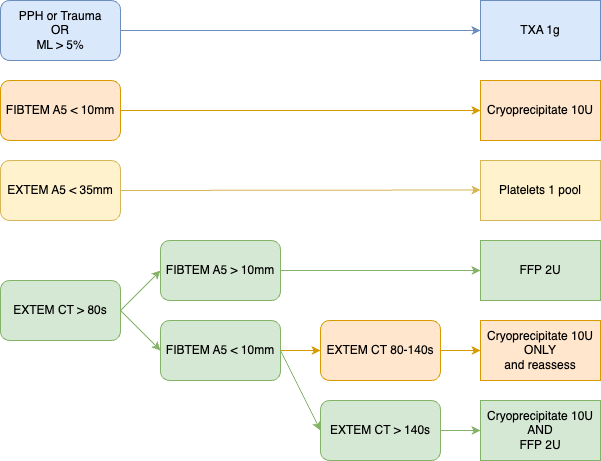

The diagram above was exported from draw.io. Its source (the exported page's mxGraphModel, read from the mxfile embedded in the PNG):
<mxGraphModel dx="954" dy="-483" grid="1" gridSize="10" guides="1" tooltips="1" connect="1" arrows="1" fold="1" page="1" pageScale="1" pageWidth="850" pageHeight="1100" math="0" shadow="0">
  <root>
    <mxCell id="0" />
    <mxCell id="1" parent="0" />
    <mxCell id="VexwXpjF2BZTgJq-cfqW-9" value="PPH or Trauma&lt;br&gt;OR&lt;br&gt;ML &amp;gt; 5%" style="rounded=1;whiteSpace=wrap;html=1;fillColor=#dae8fc;strokeColor=#6c8ebf;" vertex="1" parent="1">
      <mxGeometry x="80" y="1130" width="120" height="60" as="geometry" />
    </mxCell>
    <mxCell id="VexwXpjF2BZTgJq-cfqW-10" value="TXA 1g" style="rounded=0;whiteSpace=wrap;html=1;fillColor=#dae8fc;strokeColor=#6c8ebf;" vertex="1" parent="1">
      <mxGeometry x="560" y="1130" width="120" height="60" as="geometry" />
    </mxCell>
    <mxCell id="VexwXpjF2BZTgJq-cfqW-11" value="" style="endArrow=classic;html=1;rounded=0;entryX=0;entryY=0.5;entryDx=0;entryDy=0;exitX=1;exitY=0.5;exitDx=0;exitDy=0;fillColor=#dae8fc;strokeColor=#6c8ebf;" edge="1" parent="1" source="VexwXpjF2BZTgJq-cfqW-9" target="VexwXpjF2BZTgJq-cfqW-10">
      <mxGeometry width="50" height="50" relative="1" as="geometry">
        <mxPoint x="400" y="1160" as="sourcePoint" />
        <mxPoint x="450" y="1110" as="targetPoint" />
      </mxGeometry>
    </mxCell>
    <mxCell id="VexwXpjF2BZTgJq-cfqW-13" value="FIBTEM A5 &amp;lt; 10mm" style="rounded=1;whiteSpace=wrap;html=1;fillColor=#ffe6cc;strokeColor=#d79b00;" vertex="1" parent="1">
      <mxGeometry x="80" y="1210" width="120" height="60" as="geometry" />
    </mxCell>
    <mxCell id="VexwXpjF2BZTgJq-cfqW-14" value="" style="endArrow=classic;html=1;rounded=0;exitX=1;exitY=0.5;exitDx=0;exitDy=0;fillColor=#ffe6cc;strokeColor=#d79b00;" edge="1" parent="1" source="VexwXpjF2BZTgJq-cfqW-13">
      <mxGeometry width="50" height="50" relative="1" as="geometry">
        <mxPoint x="320" y="1270" as="sourcePoint" />
        <mxPoint x="560" y="1240" as="targetPoint" />
      </mxGeometry>
    </mxCell>
    <mxCell id="VexwXpjF2BZTgJq-cfqW-15" value="Cryoprecipitate 10U" style="rounded=0;whiteSpace=wrap;html=1;fillColor=#ffe6cc;strokeColor=#d79b00;" vertex="1" parent="1">
      <mxGeometry x="560" y="1210" width="120" height="60" as="geometry" />
    </mxCell>
    <mxCell id="VexwXpjF2BZTgJq-cfqW-17" value="EXTEM A5 &amp;lt; 35mm" style="rounded=1;whiteSpace=wrap;html=1;fillColor=#fff2cc;strokeColor=#d6b656;" vertex="1" parent="1">
      <mxGeometry x="80" y="1290" width="120" height="60" as="geometry" />
    </mxCell>
    <mxCell id="VexwXpjF2BZTgJq-cfqW-18" value="" style="endArrow=classic;html=1;rounded=0;exitX=1;exitY=0.5;exitDx=0;exitDy=0;fillColor=#fff2cc;strokeColor=#d6b656;" edge="1" parent="1" source="VexwXpjF2BZTgJq-cfqW-17">
      <mxGeometry width="50" height="50" relative="1" as="geometry">
        <mxPoint x="400" y="1319.5" as="sourcePoint" />
        <mxPoint x="560" y="1319.5" as="targetPoint" />
      </mxGeometry>
    </mxCell>
    <mxCell id="VexwXpjF2BZTgJq-cfqW-19" value="Platelets 1 pool" style="rounded=0;whiteSpace=wrap;html=1;fillColor=#fff2cc;strokeColor=#d6b656;" vertex="1" parent="1">
      <mxGeometry x="560" y="1290" width="120" height="60" as="geometry" />
    </mxCell>
    <mxCell id="VexwXpjF2BZTgJq-cfqW-22" value="EXTEM CT &amp;gt; 80s" style="rounded=1;whiteSpace=wrap;html=1;fillColor=#d5e8d4;strokeColor=#82b366;" vertex="1" parent="1">
      <mxGeometry x="80" y="1410" width="120" height="60" as="geometry" />
    </mxCell>
    <mxCell id="VexwXpjF2BZTgJq-cfqW-23" value="Cryoprecipitate 10U AND&lt;br&gt;FFP 2U" style="rounded=0;whiteSpace=wrap;html=1;fillColor=#d5e8d4;strokeColor=#82b366;" vertex="1" parent="1">
      <mxGeometry x="560" y="1530" width="120" height="60" as="geometry" />
    </mxCell>
    <mxCell id="VexwXpjF2BZTgJq-cfqW-30" value="FIBTEM A5 &amp;lt; 10mm" style="rounded=1;whiteSpace=wrap;html=1;fillColor=#d5e8d4;strokeColor=#82b366;" vertex="1" parent="1">
      <mxGeometry x="240" y="1450" width="120" height="60" as="geometry" />
    </mxCell>
    <mxCell id="VexwXpjF2BZTgJq-cfqW-32" value="EXTEM CT &amp;gt; 140s" style="rounded=1;whiteSpace=wrap;html=1;fillColor=#d5e8d4;strokeColor=#82b366;" vertex="1" parent="1">
      <mxGeometry x="400" y="1530" width="120" height="60" as="geometry" />
    </mxCell>
    <mxCell id="VexwXpjF2BZTgJq-cfqW-34" value="" style="endArrow=classic;html=1;rounded=0;exitX=1;exitY=0.5;exitDx=0;exitDy=0;entryX=0;entryY=0.5;entryDx=0;entryDy=0;fillColor=#d5e8d4;strokeColor=#82b366;" edge="1" parent="1" source="VexwXpjF2BZTgJq-cfqW-32" target="VexwXpjF2BZTgJq-cfqW-23">
      <mxGeometry width="50" height="50" relative="1" as="geometry">
        <mxPoint x="240" y="1700" as="sourcePoint" />
        <mxPoint x="600" y="1699.5" as="targetPoint" />
      </mxGeometry>
    </mxCell>
    <mxCell id="VexwXpjF2BZTgJq-cfqW-35" value="Cryoprecipitate 10U&lt;br&gt;ONLY&lt;br&gt;and reassess" style="rounded=0;whiteSpace=wrap;html=1;fillColor=#ffe6cc;strokeColor=#d79b00;" vertex="1" parent="1">
      <mxGeometry x="560" y="1450" width="120" height="60" as="geometry" />
    </mxCell>
    <mxCell id="VexwXpjF2BZTgJq-cfqW-36" value="" style="endArrow=classic;html=1;rounded=0;entryX=0;entryY=0.5;entryDx=0;entryDy=0;fillColor=#ffe6cc;strokeColor=#d79b00;" edge="1" parent="1" target="VexwXpjF2BZTgJq-cfqW-35">
      <mxGeometry width="50" height="50" relative="1" as="geometry">
        <mxPoint x="520" y="1480" as="sourcePoint" />
        <mxPoint x="580" y="1490" as="targetPoint" />
      </mxGeometry>
    </mxCell>
    <mxCell id="VexwXpjF2BZTgJq-cfqW-37" value="EXTEM CT 80-140s" style="rounded=1;whiteSpace=wrap;html=1;fillColor=#ffe6cc;strokeColor=#d79b00;" vertex="1" parent="1">
      <mxGeometry x="400" y="1450" width="120" height="60" as="geometry" />
    </mxCell>
    <mxCell id="VexwXpjF2BZTgJq-cfqW-38" value="" style="endArrow=classic;html=1;rounded=0;exitX=1;exitY=0.5;exitDx=0;exitDy=0;entryX=0;entryY=0.5;entryDx=0;entryDy=0;fillColor=#ffe6cc;strokeColor=#d79b00;" edge="1" parent="1" source="VexwXpjF2BZTgJq-cfqW-30" target="VexwXpjF2BZTgJq-cfqW-37">
      <mxGeometry width="50" height="50" relative="1" as="geometry">
        <mxPoint x="210" y="1490" as="sourcePoint" />
        <mxPoint x="250" y="1490" as="targetPoint" />
      </mxGeometry>
    </mxCell>
    <mxCell id="VexwXpjF2BZTgJq-cfqW-39" value="" style="endArrow=classic;html=1;rounded=0;exitX=1;exitY=0.5;exitDx=0;exitDy=0;entryX=0;entryY=0.5;entryDx=0;entryDy=0;fillColor=#d5e8d4;strokeColor=#82b366;" edge="1" parent="1" source="VexwXpjF2BZTgJq-cfqW-30" target="VexwXpjF2BZTgJq-cfqW-32">
      <mxGeometry width="50" height="50" relative="1" as="geometry">
        <mxPoint x="370" y="1490" as="sourcePoint" />
        <mxPoint x="410" y="1490" as="targetPoint" />
      </mxGeometry>
    </mxCell>
    <mxCell id="VexwXpjF2BZTgJq-cfqW-40" value="FIBTEM A5 &amp;gt; 10mm" style="rounded=1;whiteSpace=wrap;html=1;fillColor=#d5e8d4;strokeColor=#82b366;" vertex="1" parent="1">
      <mxGeometry x="240" y="1370" width="120" height="60" as="geometry" />
    </mxCell>
    <mxCell id="VexwXpjF2BZTgJq-cfqW-43" value="" style="endArrow=classic;html=1;rounded=0;entryX=0;entryY=0.5;entryDx=0;entryDy=0;exitX=1;exitY=0.5;exitDx=0;exitDy=0;fillColor=#d5e8d4;strokeColor=#82b366;" edge="1" parent="1" source="VexwXpjF2BZTgJq-cfqW-22" target="VexwXpjF2BZTgJq-cfqW-30">
      <mxGeometry width="50" height="50" relative="1" as="geometry">
        <mxPoint x="200" y="1460" as="sourcePoint" />
        <mxPoint x="400" y="1190" as="targetPoint" />
      </mxGeometry>
    </mxCell>
    <mxCell id="VexwXpjF2BZTgJq-cfqW-44" value="" style="endArrow=classic;html=1;rounded=0;exitX=1;exitY=0.5;exitDx=0;exitDy=0;entryX=0;entryY=0.5;entryDx=0;entryDy=0;fillColor=#d5e8d4;strokeColor=#82b366;" edge="1" parent="1" source="VexwXpjF2BZTgJq-cfqW-22" target="VexwXpjF2BZTgJq-cfqW-40">
      <mxGeometry width="50" height="50" relative="1" as="geometry">
        <mxPoint x="200" y="1300" as="sourcePoint" />
        <mxPoint x="250" y="1230" as="targetPoint" />
      </mxGeometry>
    </mxCell>
    <mxCell id="VexwXpjF2BZTgJq-cfqW-45" value="FFP 2U" style="rounded=0;whiteSpace=wrap;html=1;fillColor=#d5e8d4;strokeColor=#82b366;" vertex="1" parent="1">
      <mxGeometry x="560" y="1370" width="120" height="60" as="geometry" />
    </mxCell>
    <mxCell id="VexwXpjF2BZTgJq-cfqW-46" value="" style="endArrow=classic;html=1;rounded=0;exitX=1;exitY=0.5;exitDx=0;exitDy=0;entryX=0;entryY=0.5;entryDx=0;entryDy=0;fillColor=#d5e8d4;strokeColor=#82b366;" edge="1" parent="1" source="VexwXpjF2BZTgJq-cfqW-40" target="VexwXpjF2BZTgJq-cfqW-45">
      <mxGeometry width="50" height="50" relative="1" as="geometry">
        <mxPoint x="370" y="1250" as="sourcePoint" />
        <mxPoint x="410" y="1330" as="targetPoint" />
      </mxGeometry>
    </mxCell>
  </root>
</mxGraphModel>